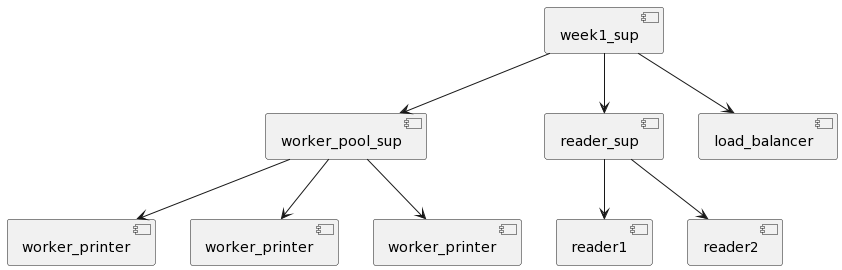

The diagram above was rendered by PlantUML. Its source (embedded in the PNG):
@startuml
[week1_sup] as R
[worker_pool_sup] as PS
[reader_sup] as RS
[load_balancer] as LB
[worker_printer] as WP1
[worker_printer] as WP2
[worker_printer] as WP3

R --> RS
R --> PS
R --> LB

PS--> WP1
PS--> WP2
PS--> WP3

RS --> [reader1]
RS --> [reader2]
@enduml